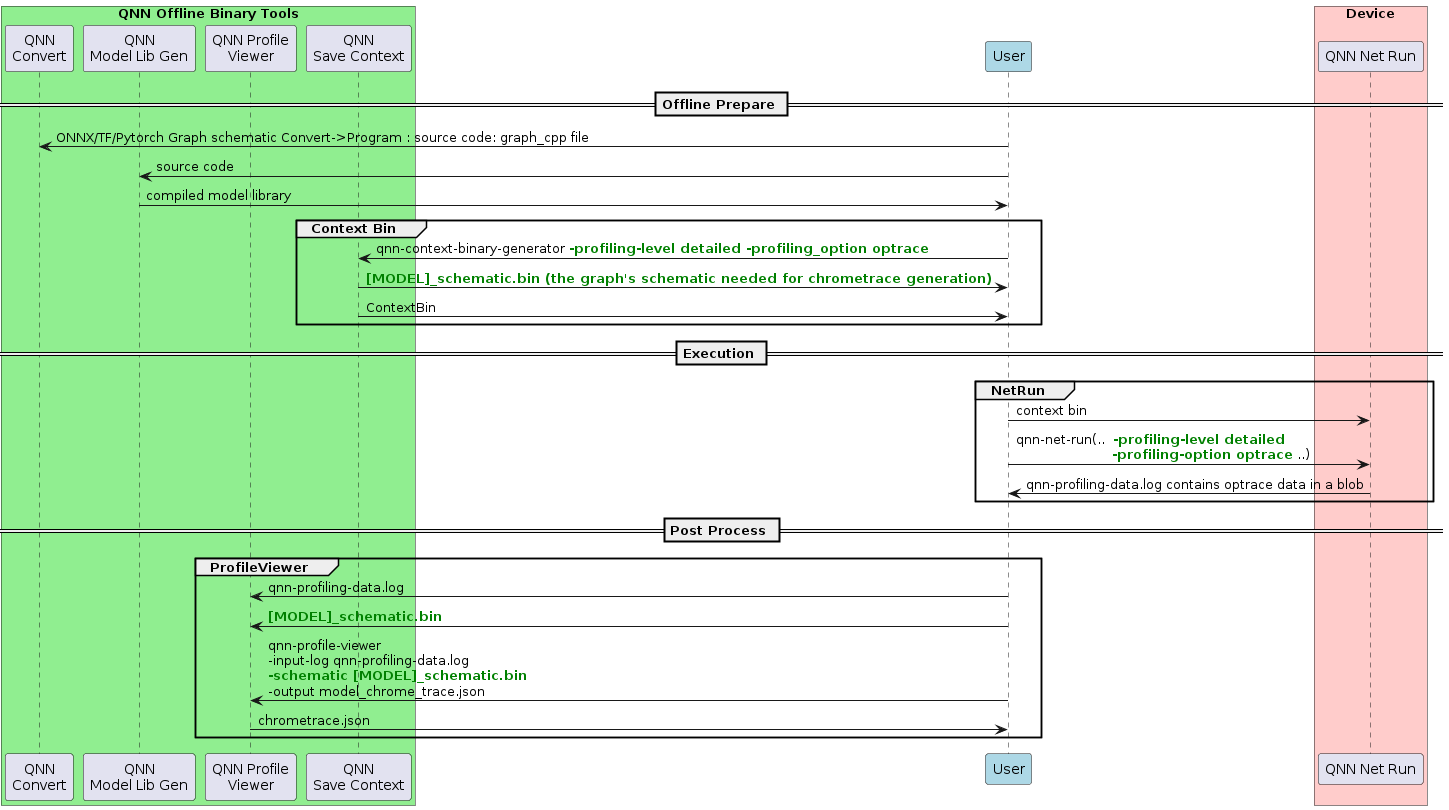

The diagram above was rendered by PlantUML. Its source (embedded in the PNG):
@startuml
box "QNN Offline Binary Tools" #lightgreen
participant "QNN\nConvert" as Convert
participant "QNN\nModel Lib Gen" as ModelLib
participant "QNN Profile\nViewer" as ProfileViewer
participant "QNN\nSave Context" as SaveContext
endbox
participant "User" as Program #lightblue
box "Device" #FFCCCB
participant "QNN Net Run" as NetRun
endbox

== Offline Prepare ==
Program->Convert : ONNX/TF/Pytorch Graph schematic Convert->Program : source code: graph_cpp file
Program->ModelLib : source code
ModelLib->Program : compiled model library  
group Context Bin
    Program->SaveContext : qnn-context-binary-generator <font color=green><b>-profiling-level detailed -profiling_option optrace</b></font>
    SaveContext->Program : <font color=green><b>[MODEL]_schematic.bin (the graph's schematic needed for chrometrace generation)</b></font>
    SaveContext->Program : ContextBin
end
 
== Execution ==
group NetRun
    Program->NetRun : context bin
    Program->NetRun : qnn-net-run(..  <font color=green><b>-profiling-level detailed</b></font> \n                        <font color=green><b>-profiling-option optrace</b></font> ..)
    NetRun->Program : qnn-profiling-data.log contains optrace data in a blob
end 



== Post Process == 
group ProfileViewer
    Program->ProfileViewer: qnn-profiling-data.log
    Program->ProfileViewer: <font color=green><b>[MODEL]_schematic.bin</b></font>
    Program->ProfileViewer: qnn-profile-viewer\n-input-log qnn-profiling-data.log\n<font color=green><b>-schematic [MODEL]_schematic.bin</b></font>\n-output model_chrome_trace.json
    ProfileViewer->Program : chrometrace.json 
end
@enduml